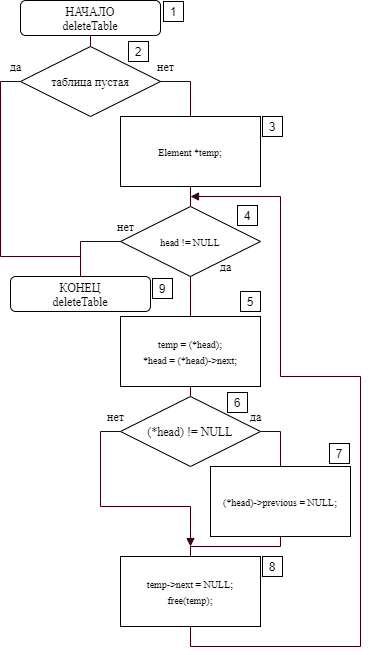

The diagram above was exported from draw.io. Its source (the exported page's mxGraphModel, read from the mxfile embedded in the PNG):
<mxGraphModel dx="1550" dy="895" grid="1" gridSize="10" guides="1" tooltips="1" connect="1" arrows="1" fold="1" page="1" pageScale="1" pageWidth="827" pageHeight="1169" math="0" shadow="0">
  <root>
    <mxCell id="xJlk1YW5qxRzr17KGYu6-0" />
    <mxCell id="xJlk1YW5qxRzr17KGYu6-1" parent="xJlk1YW5qxRzr17KGYu6-0" />
    <mxCell id="xJlk1YW5qxRzr17KGYu6-5" style="edgeStyle=orthogonalEdgeStyle;rounded=0;jumpStyle=sharp;orthogonalLoop=1;jettySize=auto;html=1;exitX=0.5;exitY=1;exitDx=0;exitDy=0;entryX=0.5;entryY=0;entryDx=0;entryDy=0;shadow=0;startArrow=none;startFill=0;endArrow=none;endFill=0;strokeColor=#33001A;" edge="1" parent="xJlk1YW5qxRzr17KGYu6-1" source="xJlk1YW5qxRzr17KGYu6-2" target="xJlk1YW5qxRzr17KGYu6-4">
      <mxGeometry relative="1" as="geometry" />
    </mxCell>
    <mxCell id="xJlk1YW5qxRzr17KGYu6-2" value="&lt;font&gt;&lt;font face=&quot;times new roman&quot;&gt;НАЧАЛО&lt;/font&gt;&lt;br&gt;&lt;font face=&quot;times new roman&quot;&gt;deleteTable&lt;/font&gt;&lt;br&gt;&lt;/font&gt;" style="rounded=1;whiteSpace=wrap;html=1;" vertex="1" parent="xJlk1YW5qxRzr17KGYu6-1">
      <mxGeometry x="20" width="140" height="35" as="geometry" />
    </mxCell>
    <mxCell id="xJlk1YW5qxRzr17KGYu6-3" value="&lt;font&gt;&lt;font face=&quot;times new roman&quot;&gt;КОНЕЦ&lt;/font&gt;&lt;br&gt;&lt;font face=&quot;times new roman&quot;&gt;deleteTable&lt;/font&gt;&lt;br&gt;&lt;/font&gt;" style="rounded=1;whiteSpace=wrap;html=1;" vertex="1" parent="xJlk1YW5qxRzr17KGYu6-1">
      <mxGeometry x="10" y="276" width="140" height="35" as="geometry" />
    </mxCell>
    <mxCell id="xJlk1YW5qxRzr17KGYu6-7" style="edgeStyle=orthogonalEdgeStyle;rounded=0;jumpStyle=sharp;orthogonalLoop=1;jettySize=auto;html=1;exitX=1;exitY=0.5;exitDx=0;exitDy=0;entryX=0.5;entryY=0;entryDx=0;entryDy=0;shadow=0;startArrow=none;startFill=0;endArrow=none;endFill=0;strokeColor=#33001A;" edge="1" parent="xJlk1YW5qxRzr17KGYu6-1" source="xJlk1YW5qxRzr17KGYu6-4" target="xJlk1YW5qxRzr17KGYu6-6">
      <mxGeometry relative="1" as="geometry" />
    </mxCell>
    <mxCell id="xJlk1YW5qxRzr17KGYu6-14" style="edgeStyle=orthogonalEdgeStyle;rounded=0;jumpStyle=sharp;orthogonalLoop=1;jettySize=auto;html=1;exitX=0;exitY=0.5;exitDx=0;exitDy=0;shadow=0;startArrow=none;startFill=0;endArrow=none;endFill=0;strokeColor=#33001A;" edge="1" parent="xJlk1YW5qxRzr17KGYu6-1" source="xJlk1YW5qxRzr17KGYu6-4">
      <mxGeometry relative="1" as="geometry">
        <mxPoint x="80" y="256" as="targetPoint" />
        <Array as="points">
          <mxPoint y="81" />
          <mxPoint y="256" />
        </Array>
      </mxGeometry>
    </mxCell>
    <mxCell id="xJlk1YW5qxRzr17KGYu6-4" value="&lt;font style=&quot;font-size: 12px&quot;&gt;таблица пустая&lt;/font&gt;" style="rhombus;whiteSpace=wrap;html=1;strokeWidth=1;fontFamily=Times New Roman;fontSize=14;" vertex="1" parent="xJlk1YW5qxRzr17KGYu6-1">
      <mxGeometry x="20" y="46" width="140" height="70" as="geometry" />
    </mxCell>
    <mxCell id="xJlk1YW5qxRzr17KGYu6-10" style="edgeStyle=orthogonalEdgeStyle;rounded=0;jumpStyle=sharp;orthogonalLoop=1;jettySize=auto;html=1;exitX=0.5;exitY=1;exitDx=0;exitDy=0;entryX=0.5;entryY=0;entryDx=0;entryDy=0;shadow=0;startArrow=none;startFill=0;endArrow=none;endFill=0;strokeColor=#33001A;" edge="1" parent="xJlk1YW5qxRzr17KGYu6-1" source="xJlk1YW5qxRzr17KGYu6-6" target="xJlk1YW5qxRzr17KGYu6-9">
      <mxGeometry relative="1" as="geometry" />
    </mxCell>
    <mxCell id="xJlk1YW5qxRzr17KGYu6-6" value="&lt;font size=&quot;1&quot;&gt;Element *temp;&lt;/font&gt;" style="rounded=0;whiteSpace=wrap;html=1;strokeWidth=1;fontFamily=Times New Roman;fontSize=14;" vertex="1" parent="xJlk1YW5qxRzr17KGYu6-1">
      <mxGeometry x="120" y="116" width="140" height="70" as="geometry" />
    </mxCell>
    <mxCell id="xJlk1YW5qxRzr17KGYu6-8" value="&lt;font style=&quot;font-size: 12px&quot;&gt;нет&lt;/font&gt;" style="text;html=1;align=center;verticalAlign=middle;resizable=0;points=[];autosize=1;fontSize=14;fontFamily=Times New Roman;" vertex="1" parent="xJlk1YW5qxRzr17KGYu6-1">
      <mxGeometry x="150" y="56" width="30" height="20" as="geometry" />
    </mxCell>
    <mxCell id="xJlk1YW5qxRzr17KGYu6-13" style="edgeStyle=orthogonalEdgeStyle;rounded=0;jumpStyle=sharp;orthogonalLoop=1;jettySize=auto;html=1;exitX=0;exitY=0.5;exitDx=0;exitDy=0;entryX=0.5;entryY=0;entryDx=0;entryDy=0;shadow=0;startArrow=none;startFill=0;endArrow=none;endFill=0;strokeColor=#33001A;" edge="1" parent="xJlk1YW5qxRzr17KGYu6-1" source="xJlk1YW5qxRzr17KGYu6-9" target="xJlk1YW5qxRzr17KGYu6-3">
      <mxGeometry relative="1" as="geometry" />
    </mxCell>
    <mxCell id="hY7hZKbRolEBefO69pKt-0" style="edgeStyle=orthogonalEdgeStyle;rounded=0;jumpStyle=sharp;orthogonalLoop=1;jettySize=auto;html=1;exitX=0.5;exitY=1;exitDx=0;exitDy=0;entryX=0.5;entryY=0;entryDx=0;entryDy=0;shadow=0;startArrow=none;startFill=0;endArrow=none;endFill=0;strokeColor=#33001A;" edge="1" parent="xJlk1YW5qxRzr17KGYu6-1" source="xJlk1YW5qxRzr17KGYu6-9" target="xJlk1YW5qxRzr17KGYu6-16">
      <mxGeometry relative="1" as="geometry" />
    </mxCell>
    <mxCell id="xJlk1YW5qxRzr17KGYu6-9" value="&lt;font size=&quot;1&quot;&gt;head != NULL&lt;/font&gt;" style="rhombus;whiteSpace=wrap;html=1;strokeWidth=1;fontFamily=Times New Roman;fontSize=14;" vertex="1" parent="xJlk1YW5qxRzr17KGYu6-1">
      <mxGeometry x="120" y="206" width="140" height="70" as="geometry" />
    </mxCell>
    <mxCell id="xJlk1YW5qxRzr17KGYu6-11" value="&lt;font style=&quot;font-size: 12px&quot;&gt;да&lt;/font&gt;" style="text;html=1;align=center;verticalAlign=middle;resizable=0;points=[];autosize=1;fontSize=14;fontFamily=Times New Roman;" vertex="1" parent="xJlk1YW5qxRzr17KGYu6-1">
      <mxGeometry x="210" y="256" width="30" height="20" as="geometry" />
    </mxCell>
    <mxCell id="xJlk1YW5qxRzr17KGYu6-12" value="&lt;font style=&quot;font-size: 12px&quot;&gt;нет&lt;/font&gt;" style="text;html=1;align=center;verticalAlign=middle;resizable=0;points=[];autosize=1;fontSize=14;fontFamily=Times New Roman;" vertex="1" parent="xJlk1YW5qxRzr17KGYu6-1">
      <mxGeometry x="110" y="216" width="30" height="20" as="geometry" />
    </mxCell>
    <mxCell id="xJlk1YW5qxRzr17KGYu6-15" value="&lt;font style=&quot;font-size: 12px&quot;&gt;да&lt;/font&gt;" style="text;html=1;align=center;verticalAlign=middle;resizable=0;points=[];autosize=1;fontSize=14;fontFamily=Times New Roman;" vertex="1" parent="xJlk1YW5qxRzr17KGYu6-1">
      <mxGeometry y="56" width="30" height="20" as="geometry" />
    </mxCell>
    <mxCell id="hY7hZKbRolEBefO69pKt-2" style="edgeStyle=orthogonalEdgeStyle;rounded=0;jumpStyle=sharp;orthogonalLoop=1;jettySize=auto;html=1;exitX=0.5;exitY=1;exitDx=0;exitDy=0;entryX=0.5;entryY=0;entryDx=0;entryDy=0;shadow=0;startArrow=none;startFill=0;endArrow=none;endFill=0;strokeColor=#33001A;" edge="1" parent="xJlk1YW5qxRzr17KGYu6-1" source="xJlk1YW5qxRzr17KGYu6-16" target="hY7hZKbRolEBefO69pKt-1">
      <mxGeometry relative="1" as="geometry" />
    </mxCell>
    <mxCell id="xJlk1YW5qxRzr17KGYu6-16" value="&lt;div&gt;&lt;font size=&quot;1&quot;&gt;temp = (*head);&lt;/font&gt;&lt;/div&gt;&lt;div&gt;&lt;font size=&quot;1&quot;&gt;&lt;span&gt;&#09;&#09;&lt;/span&gt;*head = (*head)-&amp;gt;next;&lt;/font&gt;&lt;/div&gt;" style="rounded=0;whiteSpace=wrap;html=1;strokeWidth=1;fontFamily=Times New Roman;fontSize=14;" vertex="1" parent="xJlk1YW5qxRzr17KGYu6-1">
      <mxGeometry x="120" y="316" width="140" height="70" as="geometry" />
    </mxCell>
    <mxCell id="hY7hZKbRolEBefO69pKt-5" style="edgeStyle=orthogonalEdgeStyle;rounded=0;jumpStyle=sharp;orthogonalLoop=1;jettySize=auto;html=1;exitX=1;exitY=0.5;exitDx=0;exitDy=0;entryX=0.5;entryY=0;entryDx=0;entryDy=0;shadow=0;startArrow=none;startFill=0;endArrow=none;endFill=0;strokeColor=#33001A;" edge="1" parent="xJlk1YW5qxRzr17KGYu6-1" source="hY7hZKbRolEBefO69pKt-1" target="hY7hZKbRolEBefO69pKt-4">
      <mxGeometry relative="1" as="geometry" />
    </mxCell>
    <mxCell id="hY7hZKbRolEBefO69pKt-8" style="edgeStyle=orthogonalEdgeStyle;rounded=0;jumpStyle=sharp;orthogonalLoop=1;jettySize=auto;html=1;exitX=0;exitY=0.5;exitDx=0;exitDy=0;shadow=0;startArrow=none;startFill=0;endArrow=block;endFill=1;strokeColor=#33001A;" edge="1" parent="xJlk1YW5qxRzr17KGYu6-1" source="hY7hZKbRolEBefO69pKt-1">
      <mxGeometry relative="1" as="geometry">
        <mxPoint x="190" y="546" as="targetPoint" />
      </mxGeometry>
    </mxCell>
    <mxCell id="hY7hZKbRolEBefO69pKt-1" value="&lt;font style=&quot;font-size: 12px&quot;&gt;(*head) != NULL&lt;/font&gt;" style="rhombus;whiteSpace=wrap;html=1;strokeWidth=1;fontFamily=Times New Roman;fontSize=14;" vertex="1" parent="xJlk1YW5qxRzr17KGYu6-1">
      <mxGeometry x="120" y="396" width="140" height="70" as="geometry" />
    </mxCell>
    <mxCell id="hY7hZKbRolEBefO69pKt-3" value="&lt;font style=&quot;font-size: 12px&quot;&gt;да&lt;/font&gt;" style="text;html=1;align=center;verticalAlign=middle;resizable=0;points=[];autosize=1;fontSize=14;fontFamily=Times New Roman;" vertex="1" parent="xJlk1YW5qxRzr17KGYu6-1">
      <mxGeometry x="240" y="406" width="30" height="20" as="geometry" />
    </mxCell>
    <mxCell id="hY7hZKbRolEBefO69pKt-7" style="edgeStyle=orthogonalEdgeStyle;rounded=0;jumpStyle=sharp;orthogonalLoop=1;jettySize=auto;html=1;exitX=0.5;exitY=1;exitDx=0;exitDy=0;entryX=0.5;entryY=0;entryDx=0;entryDy=0;shadow=0;startArrow=none;startFill=0;endArrow=none;endFill=0;strokeColor=#33001A;" edge="1" parent="xJlk1YW5qxRzr17KGYu6-1" source="hY7hZKbRolEBefO69pKt-4" target="hY7hZKbRolEBefO69pKt-6">
      <mxGeometry relative="1" as="geometry">
        <Array as="points">
          <mxPoint x="280" y="546" />
          <mxPoint x="190" y="546" />
        </Array>
      </mxGeometry>
    </mxCell>
    <mxCell id="hY7hZKbRolEBefO69pKt-4" value="&lt;font size=&quot;1&quot;&gt;(*head)-&amp;gt;previous = NULL;&lt;/font&gt;" style="rounded=0;whiteSpace=wrap;html=1;strokeWidth=1;fontFamily=Times New Roman;fontSize=14;" vertex="1" parent="xJlk1YW5qxRzr17KGYu6-1">
      <mxGeometry x="210" y="466" width="140" height="70" as="geometry" />
    </mxCell>
    <mxCell id="hY7hZKbRolEBefO69pKt-10" style="edgeStyle=orthogonalEdgeStyle;rounded=0;jumpStyle=sharp;orthogonalLoop=1;jettySize=auto;html=1;exitX=0.5;exitY=1;exitDx=0;exitDy=0;shadow=0;startArrow=none;startFill=0;endArrow=block;endFill=1;strokeColor=#33001A;" edge="1" parent="xJlk1YW5qxRzr17KGYu6-1" source="hY7hZKbRolEBefO69pKt-6">
      <mxGeometry relative="1" as="geometry">
        <mxPoint x="190" y="196" as="targetPoint" />
        <Array as="points">
          <mxPoint x="190" y="646" />
          <mxPoint x="360" y="646" />
          <mxPoint x="360" y="376" />
          <mxPoint x="280" y="376" />
          <mxPoint x="280" y="196" />
        </Array>
      </mxGeometry>
    </mxCell>
    <mxCell id="hY7hZKbRolEBefO69pKt-6" value="&lt;div&gt;&lt;font size=&quot;1&quot;&gt;temp-&amp;gt;next = NULL;&lt;/font&gt;&lt;/div&gt;&lt;div&gt;&lt;font size=&quot;1&quot;&gt;&lt;span&gt;&#09;&#09;&lt;/span&gt;free(temp);&lt;/font&gt;&lt;/div&gt;" style="rounded=0;whiteSpace=wrap;html=1;strokeWidth=1;fontFamily=Times New Roman;fontSize=14;" vertex="1" parent="xJlk1YW5qxRzr17KGYu6-1">
      <mxGeometry x="120" y="556" width="140" height="70" as="geometry" />
    </mxCell>
    <mxCell id="hY7hZKbRolEBefO69pKt-9" value="&lt;font style=&quot;font-size: 12px&quot;&gt;нет&lt;/font&gt;" style="text;html=1;align=center;verticalAlign=middle;resizable=0;points=[];autosize=1;fontSize=14;fontFamily=Times New Roman;" vertex="1" parent="xJlk1YW5qxRzr17KGYu6-1">
      <mxGeometry x="100" y="406" width="30" height="20" as="geometry" />
    </mxCell>
  </root>
</mxGraphModel>